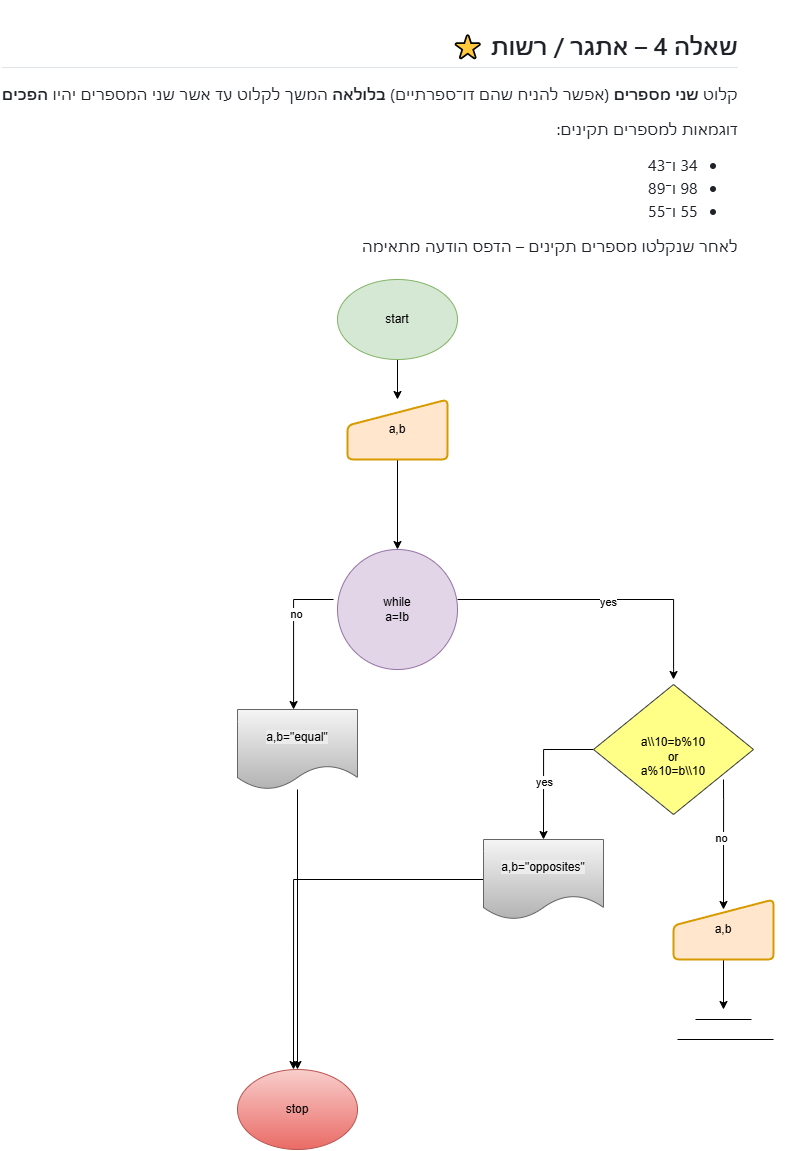

The diagram above was exported from draw.io. Its source (the exported page's mxGraphModel, read from the mxfile embedded in the PNG):
<mxGraphModel dx="1317" dy="802" grid="1" gridSize="10" guides="1" tooltips="1" connect="1" arrows="1" fold="1" page="1" pageScale="1" pageWidth="827" pageHeight="1169" math="0" shadow="0">
  <root>
    <mxCell id="0" />
    <mxCell id="1" parent="0" />
    <UserObject label="&lt;div class=&quot;markdown-heading&quot; dir=&quot;auto&quot; style=&quot;box-sizing: border-box; position: relative; color: rgb(31, 35, 40); font-family: -apple-system, BlinkMacSystemFont, &amp;quot;Segoe UI&amp;quot;, &amp;quot;Noto Sans&amp;quot;, Helvetica, Arial, sans-serif, &amp;quot;Apple Color Emoji&amp;quot;, &amp;quot;Segoe UI Emoji&amp;quot;; font-size: 16px; font-style: normal; font-variant-ligatures: normal; font-variant-caps: normal; font-weight: 400; letter-spacing: normal; orphans: 2; text-align: start; text-indent: 0px; text-transform: none; widows: 2; word-spacing: 0px; -webkit-text-stroke-width: 0px; white-space: normal; background-color: rgb(255, 255, 255); text-decoration-thickness: initial; text-decoration-style: initial; text-decoration-color: initial;&quot;&gt;&lt;h2 tabindex=&quot;-1&quot; class=&quot;heading-element&quot; dir=&quot;auto&quot; style=&quot;box-sizing: border-box; margin-top: 24px; margin-bottom: 16px; font-size: 1.5em; font-weight: 600; line-height: 1.25; padding-bottom: 0.3em; border-bottom: 1px solid rgba(209, 217, 224, 0.7);&quot;&gt;שאלה 4 – אתגר / רשות ⭐&lt;/h2&gt;&lt;a id=&quot;user-content-שאלה-4--אתגר--רשות-&quot; class=&quot;anchor&quot; aria-label=&quot;Permalink: שאלה 4 – אתגר / רשות ⭐&quot; href=&quot;https://github.com/pythonai211225-rgb/07.01.2026/blob/main/hw.md#%D7%A9%D7%90%D7%9C%D7%94-4--%D7%90%D7%AA%D7%92%D7%A8--%D7%A8%D7%A9%D7%95%D7%AA-&quot; style=&quot;box-sizing: border-box; background-color: rgba(0, 0, 0, 0); color: rgb(9, 105, 218); text-decoration: underline; float: left; padding-right: 4px; margin: auto; line-height: 1; position: absolute; top: 19.0938px; left: -28px; display: flex; width: 28px; height: 28px; border-radius: 6px; opacity: 0; justify-content: center; align-items: center; transform: translateY(calc(-50% - 0.3rem)); text-underline-offset: 0.2rem;&quot;&gt;&lt;svg class=&quot;octicon octicon-link&quot; viewBox=&quot;0 0 16 16&quot; version=&quot;1.1&quot; width=&quot;16&quot; height=&quot;16&quot; aria-hidden=&quot;true&quot;&gt;&lt;path d=&quot;m7.775 3.275 1.25-1.25a3.5 3.5 0 1 1 4.95 4.95l-2.5 2.5a3.5 3.5 0 0 1-4.95 0 .751.751 0 0 1 .018-1.042.751.751 0 0 1 1.042-.018 1.998 1.998 0 0 0 2.83 0l2.5-2.5a2.002 2.002 0 0 0-2.83-2.83l-1.25 1.25a.751.751 0 0 1-1.042-.018.751.751 0 0 1-.018-1.042Zm-4.69 9.64a1.998 1.998 0 0 0 2.83 0l1.25-1.25a.751.751 0 0 1 1.042.018.751.751 0 0 1 .018 1.042l-1.25 1.25a3.5 3.5 0 1 1-4.95-4.95l2.5-2.5a3.5 3.5 0 0 1 4.95 0 .751.751 0 0 1-.018 1.042.751.751 0 0 1-1.042.018 1.998 1.998 0 0 0-2.83 0l-2.5 2.5a1.998 1.998 0 0 0 0 2.83Z&quot;&gt;&lt;/path&gt;&lt;/svg&gt;&lt;/a&gt;&lt;/div&gt;&lt;p dir=&quot;auto&quot; style=&quot;box-sizing: border-box; margin-top: 0px; margin-bottom: 16px; color: rgb(31, 35, 40); font-family: -apple-system, BlinkMacSystemFont, &amp;quot;Segoe UI&amp;quot;, &amp;quot;Noto Sans&amp;quot;, Helvetica, Arial, sans-serif, &amp;quot;Apple Color Emoji&amp;quot;, &amp;quot;Segoe UI Emoji&amp;quot;; font-size: 16px; font-style: normal; font-variant-ligatures: normal; font-variant-caps: normal; font-weight: 400; letter-spacing: normal; orphans: 2; text-align: start; text-indent: 0px; text-transform: none; widows: 2; word-spacing: 0px; -webkit-text-stroke-width: 0px; white-space: normal; background-color: rgb(255, 255, 255); text-decoration-thickness: initial; text-decoration-style: initial; text-decoration-color: initial;&quot;&gt;קלוט&lt;span&gt;&amp;nbsp;&lt;/span&gt;&lt;strong style=&quot;box-sizing: border-box; font-weight: 600;&quot;&gt;שני מספרים&lt;/strong&gt;&lt;span&gt;&amp;nbsp;&lt;/span&gt;(אפשר להניח שהם דו־ספרתיים)&lt;span&gt;&amp;nbsp;&lt;/span&gt;&lt;strong style=&quot;box-sizing: border-box; font-weight: 600;&quot;&gt;בלולאה&lt;/strong&gt;&lt;span&gt;&amp;nbsp;&lt;/span&gt;המשך לקלוט עד אשר שני המספרים יהיו&lt;span&gt;&amp;nbsp;&lt;/span&gt;&lt;strong style=&quot;box-sizing: border-box; font-weight: 600;&quot;&gt;הפכים&lt;/strong&gt;&lt;/p&gt;&lt;p dir=&quot;auto&quot; style=&quot;box-sizing: border-box; margin-top: 0px; margin-bottom: 16px; color: rgb(31, 35, 40); font-family: -apple-system, BlinkMacSystemFont, &amp;quot;Segoe UI&amp;quot;, &amp;quot;Noto Sans&amp;quot;, Helvetica, Arial, sans-serif, &amp;quot;Apple Color Emoji&amp;quot;, &amp;quot;Segoe UI Emoji&amp;quot;; font-size: 16px; font-style: normal; font-variant-ligatures: normal; font-variant-caps: normal; font-weight: 400; letter-spacing: normal; orphans: 2; text-align: start; text-indent: 0px; text-transform: none; widows: 2; word-spacing: 0px; -webkit-text-stroke-width: 0px; white-space: normal; background-color: rgb(255, 255, 255); text-decoration-thickness: initial; text-decoration-style: initial; text-decoration-color: initial;&quot;&gt;דוגמאות למספרים תקינים:&lt;/p&gt;&lt;ul dir=&quot;auto&quot; style=&quot;box-sizing: border-box; padding-left: 2em; margin-top: 0px; margin-bottom: 16px; color: rgb(31, 35, 40); font-family: -apple-system, BlinkMacSystemFont, &amp;quot;Segoe UI&amp;quot;, &amp;quot;Noto Sans&amp;quot;, Helvetica, Arial, sans-serif, &amp;quot;Apple Color Emoji&amp;quot;, &amp;quot;Segoe UI Emoji&amp;quot;; font-size: 16px; font-style: normal; font-variant-ligatures: normal; font-variant-caps: normal; font-weight: 400; letter-spacing: normal; orphans: 2; text-align: start; text-indent: 0px; text-transform: none; widows: 2; word-spacing: 0px; -webkit-text-stroke-width: 0px; white-space: normal; background-color: rgb(255, 255, 255); text-decoration-thickness: initial; text-decoration-style: initial; text-decoration-color: initial;&quot;&gt;&lt;li style=&quot;box-sizing: border-box;&quot;&gt;34 ו־43&lt;/li&gt;&lt;li style=&quot;box-sizing: border-box; margin-top: 0.25em;&quot;&gt;98 ו־89&lt;/li&gt;&lt;li style=&quot;box-sizing: border-box; margin-top: 0.25em;&quot;&gt;55 ו־55&lt;/li&gt;&lt;/ul&gt;&lt;p dir=&quot;auto&quot; style=&quot;box-sizing: border-box; margin-top: 0px; margin-bottom: 16px; color: rgb(31, 35, 40); font-family: -apple-system, BlinkMacSystemFont, &amp;quot;Segoe UI&amp;quot;, &amp;quot;Noto Sans&amp;quot;, Helvetica, Arial, sans-serif, &amp;quot;Apple Color Emoji&amp;quot;, &amp;quot;Segoe UI Emoji&amp;quot;; font-size: 16px; font-style: normal; font-variant-ligatures: normal; font-variant-caps: normal; font-weight: 400; letter-spacing: normal; orphans: 2; text-align: start; text-indent: 0px; text-transform: none; widows: 2; word-spacing: 0px; -webkit-text-stroke-width: 0px; white-space: normal; background-color: rgb(255, 255, 255); text-decoration-thickness: initial; text-decoration-style: initial; text-decoration-color: initial;&quot;&gt;לאחר שנקלטו מספרים תקינים – הדפס הודעה מתאימה&lt;/p&gt;" link="&lt;div class=&quot;markdown-heading&quot; dir=&quot;auto&quot; style=&quot;box-sizing: border-box; position: relative; color: rgb(31, 35, 40); font-family: -apple-system, BlinkMacSystemFont, &amp;quot;Segoe UI&amp;quot;, &amp;quot;Noto Sans&amp;quot;, Helvetica, Arial, sans-serif, &amp;quot;Apple Color Emoji&amp;quot;, &amp;quot;Segoe UI Emoji&amp;quot;; font-size: 16px; font-style: normal; font-variant-ligatures: normal; font-variant-caps: normal; font-weight: 400; letter-spacing: normal; orphans: 2; text-align: start; text-indent: 0px; text-transform: none; widows: 2; word-spacing: 0px; -webkit-text-stroke-width: 0px; white-space: normal; background-color: rgb(255, 255, 255); text-decoration-thickness: initial; text-decoration-style: initial; text-decoration-color: initial;&quot;&gt;&lt;h2 tabindex=&quot;-1&quot; class=&quot;heading-element&quot; dir=&quot;auto&quot; style=&quot;box-sizing: border-box; margin-top: 24px; margin-bottom: 16px; font-size: 1.5em; font-weight: 600; line-height: 1.25; padding-bottom: 0.3em; border-bottom: 1px solid rgba(209, 217, 224, 0.7);&quot;&gt;שאלה 4 – אתגר / רשות ⭐&lt;/h2&gt;&lt;a id=&quot;user-content-שאלה-4--אתגר--רשות-&quot; class=&quot;anchor&quot; aria-label=&quot;Permalink: שאלה 4 – אתגר / רשות ⭐&quot; href=&quot;https://github.com/pythonai211225-rgb/07.01.2026/blob/main/hw.md#%D7%A9%D7%90%D7%9C%D7%94-4--%D7%90%D7%AA%D7%92%D7%A8--%D7%A8%D7%A9%D7%95%D7%AA-&quot; style=&quot;box-sizing: border-box; background-color: rgba(0, 0, 0, 0); color: rgb(9, 105, 218); text-decoration: underline; float: left; padding-right: 4px; margin: auto; line-height: 1; position: absolute; top: 19.0938px; left: -28px; display: flex; width: 28px; height: 28px; border-radius: 6px; opacity: 0; justify-content: center; align-items: center; transform: translateY(calc(-50% - 0.3rem)); text-underline-offset: 0.2rem;&quot;&gt;&lt;svg class=&quot;octicon octicon-link&quot; viewBox=&quot;0 0 16 16&quot; version=&quot;1.1&quot; width=&quot;16&quot; height=&quot;16&quot; aria-hidden=&quot;true&quot;&gt;&lt;path d=&quot;m7.775 3.275 1.25-1.25a3.5 3.5 0 1 1 4.95 4.95l-2.5 2.5a3.5 3.5 0 0 1-4.95 0 .751.751 0 0 1 .018-1.042.751.751 0 0 1 1.042-.018 1.998 1.998 0 0 0 2.83 0l2.5-2.5a2.002 2.002 0 0 0-2.83-2.83l-1.25 1.25a.751.751 0 0 1-1.042-.018.751.751 0 0 1-.018-1.042Zm-4.69 9.64a1.998 1.998 0 0 0 2.83 0l1.25-1.25a.751.751 0 0 1 1.042.018.751.751 0 0 1 .018 1.042l-1.25 1.25a3.5 3.5 0 1 1-4.95-4.95l2.5-2.5a3.5 3.5 0 0 1 4.95 0 .751.751 0 0 1-.018 1.042.751.751 0 0 1-1.042.018 1.998 1.998 0 0 0-2.83 0l-2.5 2.5a1.998 1.998 0 0 0 0 2.83Z&quot;&gt;&lt;/path&gt;&lt;/svg&gt;&lt;/a&gt;&lt;/div&gt;&lt;p dir=&quot;auto&quot; style=&quot;box-sizing: border-box; margin-top: 0px; margin-bottom: 16px; color: rgb(31, 35, 40); font-family: -apple-system, BlinkMacSystemFont, &amp;quot;Segoe UI&amp;quot;, &amp;quot;Noto Sans&amp;quot;, Helvetica, Arial, sans-serif, &amp;quot;Apple Color Emoji&amp;quot;, &amp;quot;Segoe UI Emoji&amp;quot;; font-size: 16px; font-style: normal; font-variant-ligatures: normal; font-variant-caps: normal; font-weight: 400; letter-spacing: normal; orphans: 2; text-align: start; text-indent: 0px; text-transform: none; widows: 2; word-spacing: 0px; -webkit-text-stroke-width: 0px; white-space: normal; background-color: rgb(255, 255, 255); text-decoration-thickness: initial; text-decoration-style: initial; text-decoration-color: initial;&quot;&gt;קלוט&lt;span&gt;&amp;nbsp;&lt;/span&gt;&lt;strong style=&quot;box-sizing: border-box; font-weight: 600;&quot;&gt;שני מספרים&lt;/strong&gt;&lt;span&gt;&amp;nbsp;&lt;/span&gt;(אפשר להניח שהם דו־ספרתיים)&lt;span&gt;&amp;nbsp;&lt;/span&gt;&lt;strong style=&quot;box-sizing: border-box; font-weight: 600;&quot;&gt;בלולאה&lt;/strong&gt;&lt;span&gt;&amp;nbsp;&lt;/span&gt;המשך לקלוט עד אשר שני המספרים יהיו&lt;span&gt;&amp;nbsp;&lt;/span&gt;&lt;strong style=&quot;box-sizing: border-box; font-weight: 600;&quot;&gt;הפכים&lt;/strong&gt;&lt;/p&gt;&lt;p dir=&quot;auto&quot; style=&quot;box-sizing: border-box; margin-top: 0px; margin-bottom: 16px; color: rgb(31, 35, 40); font-family: -apple-system, BlinkMacSystemFont, &amp;quot;Segoe UI&amp;quot;, &amp;quot;Noto Sans&amp;quot;, Helvetica, Arial, sans-serif, &amp;quot;Apple Color Emoji&amp;quot;, &amp;quot;Segoe UI Emoji&amp;quot;; font-size: 16px; font-style: normal; font-variant-ligatures: normal; font-variant-caps: normal; font-weight: 400; letter-spacing: normal; orphans: 2; text-align: start; text-indent: 0px; text-transform: none; widows: 2; word-spacing: 0px; -webkit-text-stroke-width: 0px; white-space: normal; background-color: rgb(255, 255, 255); text-decoration-thickness: initial; text-decoration-style: initial; text-decoration-color: initial;&quot;&gt;דוגמאות למספרים תקינים:&lt;/p&gt;&lt;ul dir=&quot;auto&quot; style=&quot;box-sizing: border-box; padding-left: 2em; margin-top: 0px; margin-bottom: 16px; color: rgb(31, 35, 40); font-family: -apple-system, BlinkMacSystemFont, &amp;quot;Segoe UI&amp;quot;, &amp;quot;Noto Sans&amp;quot;, Helvetica, Arial, sans-serif, &amp;quot;Apple Color Emoji&amp;quot;, &amp;quot;Segoe UI Emoji&amp;quot;; font-size: 16px; font-style: normal; font-variant-ligatures: normal; font-variant-caps: normal; font-weight: 400; letter-spacing: normal; orphans: 2; text-align: start; text-indent: 0px; text-transform: none; widows: 2; word-spacing: 0px; -webkit-text-stroke-width: 0px; white-space: normal; background-color: rgb(255, 255, 255); text-decoration-thickness: initial; text-decoration-style: initial; text-decoration-color: initial;&quot;&gt;&lt;li style=&quot;box-sizing: border-box;&quot;&gt;34 ו־43&lt;/li&gt;&lt;li style=&quot;box-sizing: border-box; margin-top: 0.25em;&quot;&gt;98 ו־89&lt;/li&gt;&lt;li style=&quot;box-sizing: border-box; margin-top: 0.25em;&quot;&gt;55 ו־55&lt;/li&gt;&lt;/ul&gt;&lt;p dir=&quot;auto&quot; style=&quot;box-sizing: border-box; margin-top: 0px; margin-bottom: 16px; color: rgb(31, 35, 40); font-family: -apple-system, BlinkMacSystemFont, &amp;quot;Segoe UI&amp;quot;, &amp;quot;Noto Sans&amp;quot;, Helvetica, Arial, sans-serif, &amp;quot;Apple Color Emoji&amp;quot;, &amp;quot;Segoe UI Emoji&amp;quot;; font-size: 16px; font-style: normal; font-variant-ligatures: normal; font-variant-caps: normal; font-weight: 400; letter-spacing: normal; orphans: 2; text-align: start; text-indent: 0px; text-transform: none; widows: 2; word-spacing: 0px; -webkit-text-stroke-width: 0px; white-space: normal; background-color: rgb(255, 255, 255); text-decoration-thickness: initial; text-decoration-style: initial; text-decoration-color: initial;&quot;&gt;לאחר שנקלטו מספרים תקינים – הדפס הודעה מתאימה&lt;/p&gt;" id="tuOW-TdecFtKRoxL4T-d-1">
      <mxCell parent="1" style="text;whiteSpace=wrap;html=1;" vertex="1">
        <mxGeometry height="260" width="810" x="17" as="geometry" />
      </mxCell>
    </UserObject>
    <mxCell id="tuOW-TdecFtKRoxL4T-d-25" edge="1" parent="1" source="tuOW-TdecFtKRoxL4T-d-2" style="edgeStyle=orthogonalEdgeStyle;rounded=0;orthogonalLoop=1;jettySize=auto;html=1;" target="tuOW-TdecFtKRoxL4T-d-3" value="">
      <mxGeometry relative="1" as="geometry" />
    </mxCell>
    <mxCell id="tuOW-TdecFtKRoxL4T-d-2" parent="1" style="ellipse;whiteSpace=wrap;html=1;fillColor=#d5e8d4;strokeColor=#82b366;" value="start" vertex="1">
      <mxGeometry height="80" width="120" x="354" y="280" as="geometry" />
    </mxCell>
    <mxCell id="tuOW-TdecFtKRoxL4T-d-24" edge="1" parent="1" source="tuOW-TdecFtKRoxL4T-d-3" style="edgeStyle=orthogonalEdgeStyle;rounded=0;orthogonalLoop=1;jettySize=auto;html=1;" target="tuOW-TdecFtKRoxL4T-d-5" value="">
      <mxGeometry relative="1" as="geometry" />
    </mxCell>
    <mxCell id="tuOW-TdecFtKRoxL4T-d-3" parent="1" style="html=1;strokeWidth=2;shape=manualInput;whiteSpace=wrap;rounded=1;size=26;arcSize=11;fillColor=#ffe6cc;strokeColor=#d79b00;" value="a,b" vertex="1">
      <mxGeometry height="60" width="100" x="364" y="400" as="geometry" />
    </mxCell>
    <mxCell id="tuOW-TdecFtKRoxL4T-d-7" edge="1" parent="1" style="edgeStyle=orthogonalEdgeStyle;rounded=0;orthogonalLoop=1;jettySize=auto;html=1;">
      <mxGeometry relative="1" as="geometry">
        <Array as="points">
          <mxPoint x="310" y="600" />
          <mxPoint x="310" y="710" />
        </Array>
        <mxPoint x="350" y="600" as="sourcePoint" />
        <mxPoint x="310" y="710" as="targetPoint" />
      </mxGeometry>
    </mxCell>
    <mxCell id="tuOW-TdecFtKRoxL4T-d-9" connectable="0" parent="tuOW-TdecFtKRoxL4T-d-7" style="edgeLabel;html=1;align=center;verticalAlign=middle;resizable=0;points=[];" value="no" vertex="1">
      <mxGeometry relative="1" x="-0.2914" y="1" as="geometry">
        <mxPoint x="1" as="offset" />
      </mxGeometry>
    </mxCell>
    <mxCell id="tuOW-TdecFtKRoxL4T-d-15" edge="1" parent="1" style="edgeStyle=orthogonalEdgeStyle;rounded=0;orthogonalLoop=1;jettySize=auto;html=1;">
      <mxGeometry relative="1" as="geometry">
        <Array as="points">
          <mxPoint x="690" y="600" />
          <mxPoint x="690" y="670" />
        </Array>
        <mxPoint x="474" y="599.9999999999998" as="sourcePoint" />
        <mxPoint x="690" y="680" as="targetPoint" />
      </mxGeometry>
    </mxCell>
    <mxCell id="tuOW-TdecFtKRoxL4T-d-16" connectable="0" parent="tuOW-TdecFtKRoxL4T-d-15" style="edgeLabel;html=1;align=center;verticalAlign=middle;resizable=0;points=[];" value="yes" vertex="1">
      <mxGeometry relative="1" x="0.0086" y="-2" as="geometry">
        <mxPoint x="1" as="offset" />
      </mxGeometry>
    </mxCell>
    <mxCell id="tuOW-TdecFtKRoxL4T-d-5" parent="1" style="ellipse;whiteSpace=wrap;html=1;aspect=fixed;fillColor=#e1d5e7;strokeColor=#9673a6;" value="&lt;div&gt;while&lt;/div&gt;a=!b" vertex="1">
      <mxGeometry height="120" width="120" x="354" y="550" as="geometry" />
    </mxCell>
    <mxCell id="tuOW-TdecFtKRoxL4T-d-13" edge="1" parent="1" style="endArrow=none;html=1;rounded=0;" value="">
      <mxGeometry height="50" relative="1" width="50" as="geometry">
        <mxPoint x="712" y="1020" as="sourcePoint" />
        <mxPoint x="768" y="1020" as="targetPoint" />
      </mxGeometry>
    </mxCell>
    <mxCell id="tuOW-TdecFtKRoxL4T-d-14" edge="1" parent="1" style="endArrow=none;html=1;rounded=0;" value="">
      <mxGeometry height="50" relative="1" width="50" as="geometry">
        <mxPoint x="694" y="1040" as="sourcePoint" />
        <mxPoint x="790" y="1040" as="targetPoint" />
      </mxGeometry>
    </mxCell>
    <mxCell id="tuOW-TdecFtKRoxL4T-d-19" parent="1" style="ellipse;whiteSpace=wrap;html=1;fillColor=#f8cecc;gradientColor=#ea6b66;strokeColor=#b85450;" value="stop" vertex="1">
      <mxGeometry height="80" width="120" x="254" y="1070" as="geometry" />
    </mxCell>
    <mxCell id="tuOW-TdecFtKRoxL4T-d-23" edge="1" parent="1" style="edgeStyle=orthogonalEdgeStyle;rounded=0;orthogonalLoop=1;jettySize=auto;html=1;">
      <mxGeometry relative="1" as="geometry">
        <Array as="points">
          <mxPoint x="739.77" y="800" />
          <mxPoint x="739.77" y="800" />
        </Array>
        <mxPoint x="739.9999999999998" y="780" as="sourcePoint" />
        <mxPoint x="740" y="910" as="targetPoint" />
      </mxGeometry>
    </mxCell>
    <mxCell id="tuOW-TdecFtKRoxL4T-d-27" connectable="0" parent="tuOW-TdecFtKRoxL4T-d-23" style="edgeLabel;html=1;align=center;verticalAlign=middle;resizable=0;points=[];" value="no" vertex="1">
      <mxGeometry relative="1" x="-0.1077" y="-3" as="geometry">
        <mxPoint as="offset" />
      </mxGeometry>
    </mxCell>
    <mxCell id="tuOW-TdecFtKRoxL4T-d-22" edge="1" parent="1" source="tuOW-TdecFtKRoxL4T-d-21" style="edgeStyle=orthogonalEdgeStyle;rounded=0;orthogonalLoop=1;jettySize=auto;html=1;" target="tuOW-TdecFtKRoxL4T-d-19" value="">
      <mxGeometry relative="1" as="geometry" />
    </mxCell>
    <mxCell id="tuOW-TdecFtKRoxL4T-d-21" parent="1" style="shape=document;whiteSpace=wrap;html=1;boundedLbl=1;fillColor=#f5f5f5;gradientColor=#b3b3b3;strokeColor=#666666;" value="&lt;br&gt;&lt;span style=&quot;color: rgb(0, 0, 0); font-family: Helvetica; font-size: 12px; font-style: normal; font-variant-ligatures: normal; font-variant-caps: normal; font-weight: 400; letter-spacing: normal; orphans: 2; text-align: center; text-indent: 0px; text-transform: none; widows: 2; word-spacing: 0px; -webkit-text-stroke-width: 0px; white-space: normal; background-color: rgb(236, 236, 236); text-decoration-thickness: initial; text-decoration-style: initial; text-decoration-color: initial; display: inline !important; float: none;&quot;&gt;a,b=&quot;equal&quot;&lt;/span&gt;&lt;div&gt;&lt;br/&gt;&lt;/div&gt;" vertex="1">
      <mxGeometry height="80" width="120" x="254" y="710" as="geometry" />
    </mxCell>
    <mxCell id="tuOW-TdecFtKRoxL4T-d-30" edge="1" parent="1" source="tuOW-TdecFtKRoxL4T-d-26" style="edgeStyle=orthogonalEdgeStyle;rounded=0;orthogonalLoop=1;jettySize=auto;html=1;">
      <mxGeometry relative="1" as="geometry">
        <mxPoint x="559.9999999999998" y="839.9999999999998" as="targetPoint" />
      </mxGeometry>
    </mxCell>
    <mxCell id="tuOW-TdecFtKRoxL4T-d-33" connectable="0" parent="tuOW-TdecFtKRoxL4T-d-30" style="edgeLabel;html=1;align=center;verticalAlign=middle;resizable=0;points=[];" value="yes" vertex="1">
      <mxGeometry relative="1" x="0.1798" as="geometry">
        <mxPoint y="-1" as="offset" />
      </mxGeometry>
    </mxCell>
    <mxCell id="tuOW-TdecFtKRoxL4T-d-26" parent="1" style="rhombus;whiteSpace=wrap;html=1;fillColor=#ffff88;strokeColor=#36393d;" value="&lt;br&gt;&lt;div&gt;a\\10=b%10&lt;/div&gt;&lt;div&gt;or&lt;/div&gt;&lt;div&gt;a%10=b\\10&lt;/div&gt;" vertex="1">
      <mxGeometry height="130" width="160" x="610" y="685" as="geometry" />
    </mxCell>
    <mxCell id="tuOW-TdecFtKRoxL4T-d-29" edge="1" parent="1" source="tuOW-TdecFtKRoxL4T-d-28" style="edgeStyle=orthogonalEdgeStyle;rounded=0;orthogonalLoop=1;jettySize=auto;html=1;">
      <mxGeometry relative="1" as="geometry">
        <mxPoint x="740" y="1009.9999999999998" as="targetPoint" />
      </mxGeometry>
    </mxCell>
    <mxCell id="tuOW-TdecFtKRoxL4T-d-28" parent="1" style="html=1;strokeWidth=2;shape=manualInput;whiteSpace=wrap;rounded=1;size=26;arcSize=11;fillColor=#ffe6cc;strokeColor=#d79b00;" value="a,b" vertex="1">
      <mxGeometry height="60" width="100" x="690" y="900" as="geometry" />
    </mxCell>
    <mxCell id="tuOW-TdecFtKRoxL4T-d-32" edge="1" parent="1" source="tuOW-TdecFtKRoxL4T-d-31" style="edgeStyle=orthogonalEdgeStyle;rounded=0;orthogonalLoop=1;jettySize=auto;html=1;">
      <mxGeometry relative="1" as="geometry">
        <mxPoint x="310" y="1070" as="targetPoint" />
      </mxGeometry>
    </mxCell>
    <mxCell id="tuOW-TdecFtKRoxL4T-d-31" parent="1" style="shape=document;whiteSpace=wrap;html=1;boundedLbl=1;fillColor=#f5f5f5;gradientColor=#b3b3b3;strokeColor=#666666;" value="&lt;br&gt;&lt;span style=&quot;color: rgb(0, 0, 0); font-family: Helvetica; font-size: 12px; font-style: normal; font-variant-ligatures: normal; font-variant-caps: normal; font-weight: 400; letter-spacing: normal; orphans: 2; text-align: center; text-indent: 0px; text-transform: none; widows: 2; word-spacing: 0px; -webkit-text-stroke-width: 0px; white-space: normal; background-color: rgb(236, 236, 236); text-decoration-thickness: initial; text-decoration-style: initial; text-decoration-color: initial; display: inline !important; float: none;&quot;&gt;a,b=&quot;opposites&quot;&lt;/span&gt;&lt;div&gt;&lt;br&gt;&lt;/div&gt;" vertex="1">
      <mxGeometry height="80" width="120" x="500" y="840" as="geometry" />
    </mxCell>
  </root>
</mxGraphModel>